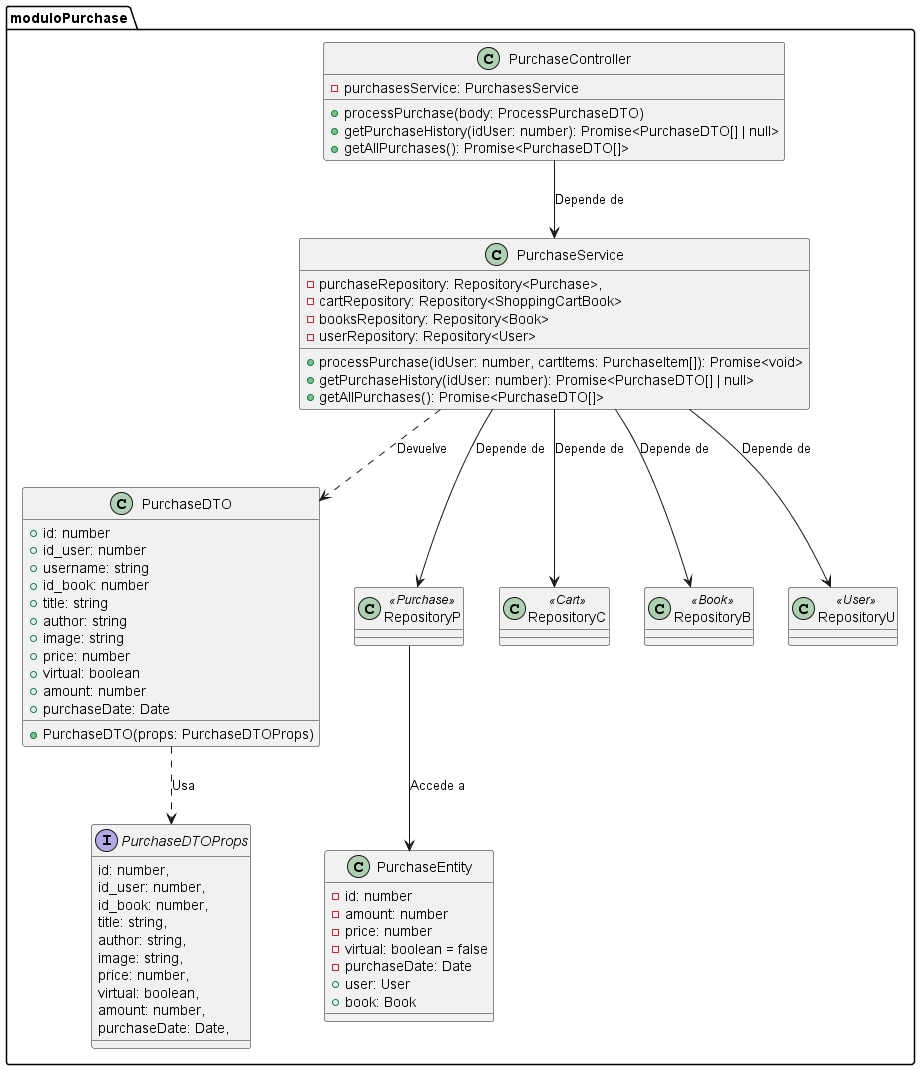

The diagram above was rendered by PlantUML. Its source (embedded in the PNG):
@startuml
package moduloPurchase {
    class PurchaseEntity {
    - id: number
    - amount: number
    - price: number
    - virtual: boolean = false
    - purchaseDate: Date
    + user: User
    + book: Book
    }

    class PurchaseService {
        - purchaseRepository: Repository<Purchase>,
        - cartRepository: Repository<ShoppingCartBook>
        - booksRepository: Repository<Book>
        - userRepository: Repository<User>

        + processPurchase(idUser: number, cartItems: PurchaseItem[]): Promise<void>
        + getPurchaseHistory(idUser: number): Promise<PurchaseDTO[] | null>
        + getAllPurchases(): Promise<PurchaseDTO[]> 
    }

    class PurchaseController {
        -  purchasesService: PurchasesService

        + processPurchase(body: ProcessPurchaseDTO)
        + getPurchaseHistory(idUser: number): Promise<PurchaseDTO[] | null>
        + getAllPurchases(): Promise<PurchaseDTO[]> 
    }

    class PurchaseDTO {
        + id: number
        + id_user: number
        + username: string
        + id_book: number
        + title: string
        + author: string
        + image: string
        + price: number
        + virtual: boolean
        + amount: number
        + purchaseDate: Date

        + PurchaseDTO(props: PurchaseDTOProps)
    }

    interface PurchaseDTOProps {
        id: number,
        id_user: number,
        id_book: number,
        title: string,
        author: string,
        image: string,
        price: number,
        virtual: boolean,
        amount: number,
        purchaseDate: Date,
    }

    class RepositoryP<<Purchase>> {

    }

    class RepositoryC<<Cart>> {

    }

    class RepositoryB<<Book>> {

    }

    class RepositoryU<<User>> {

    }

}

' Relaciones
PurchaseService ..> PurchaseDTO : Devuelve
PurchaseService --> RepositoryP : Depende de
PurchaseService --> RepositoryC : Depende de
PurchaseService --> RepositoryB : Depende de
PurchaseService --> RepositoryU : Depende de
RepositoryP --> PurchaseEntity : Accede a
PurchaseController --> PurchaseService : Depende de

PurchaseDTO ..> PurchaseDTOProps : Usa
@enduml